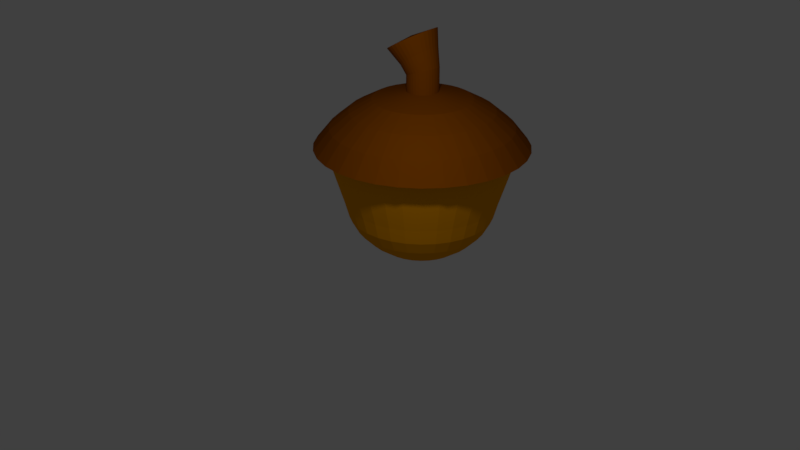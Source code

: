 # Source: ACORNModel.blend  (saved by Blender 2.78.0; exported with 4.5.12 LTS)
import bpy
from mathutils import Matrix  # noqa: F401  (used for matrix-valued properties, if any)

bpy.ops.wm.read_factory_settings(use_empty=True)
scene = bpy.context.scene
scene.name = 'Scene'

# ---- collections
col_collection_1 = bpy.data.collections.new('Collection 1'); scene.collection.children.link(col_collection_1)

# ---- materials (node trees are filled in below, after node groups)
mat_material_001 = bpy.data.materials.new('Material.001')
mat_material_001.alpha_threshold = 0.0
mat_material_001.use_transparent_shadow = False
mat_material_001.preview_render_type = 'CUBE'
mat_material_001.diffuse_color = (0.8689, 0.334, 0.0, 1.0)
mat_material_001.roughness = 0.5
mat_material_006 = bpy.data.materials.new('Material.006')
mat_material_006.alpha_threshold = 0.0
mat_material_006.use_transparent_shadow = False
mat_material_006.diffuse_color = (0.08714, 0.02993, 0.002091, 1.0)
mat_material_006.roughness = 0.5
mat_material_007 = bpy.data.materials.new('Material.007')
mat_material_007.alpha_threshold = 0.0
mat_material_007.use_transparent_shadow = False
mat_material_007.roughness = 0.5
mat_material_008 = bpy.data.materials.new('Material.008')
mat_material_008.alpha_threshold = 0.0
mat_material_008.use_transparent_shadow = False
mat_material_008.diffuse_color = (0.281, 0.1016, 0.0, 1.0)
mat_material_008.roughness = 0.5
mat_material_009 = bpy.data.materials.new('Material.009')
mat_material_009.alpha_threshold = 0.0
mat_material_009.use_transparent_shadow = False
mat_material_009.diffuse_color = (0.2462, 0.06203, 0.0, 1.0)
mat_material_009.roughness = 0.5

# ---- material node trees

# ---- world
world_world = bpy.data.worlds.new('World'); scene.world = world_world
world_world.color = (0.05088, 0.05088, 0.05088)
world_world.use_sun_shadow = False
world_world.sun_shadow_jitter_overblur = 0.0
world_world.cycles.sampling_method = 'MANUAL'

# ---- cameras
cam_camera = bpy.data.cameras.new('Camera')
cam_camera.clip_end = 100.0
cam_camera.lens = 35.0
cam_camera.sensor_width = 32.0
cam_camera.sensor_height = 18.0
cam_camera.ortho_scale = 7.314
cam_camera.dof.focus_distance = 0.0
cam_camera.dof.aperture_fstop = 128.0

# ---- lights
light_lamp = bpy.data.lights.new('Lamp', 'POINT')
light_lamp.transmission_factor = 0.0
light_lamp.cutoff_distance = 30.0
light_lamp.energy = 100.0
light_lamp.shadow_buffer_clip_start = 1.001
light_lamp.shadow_soft_size = 0.1
light_lamp.shadow_maximum_resolution = 0.006
light_lamp.use_absolute_resolution = True

# ---- meshes
me_sphere_001 = bpy.data.meshes.new('Sphere.001')
me_sphere_001.from_pydata([(-0.302, 0.9444, 1.426), (-0.2256, 1.329, 1.339), (-0.1745, 1.585, 1.199), (-0.1297, 1.811, 1.011), (-0.09297, 1.995, 0.7813), (-0.1223, 1.848, 0.7348), (-0.1368, 1.775, 0.5022), (-0.1488, 1.715, 0.301), (-0.1601, 1.658, 0.1123), (-0.17, 1.608, -0.07512), (-0.1866, 1.525, -0.2331), (-0.215, 1.382, -0.3846), (-0.2426, 1.243, -0.4857), (-0.2849, 1.031, -0.5978), (-0.328, 0.8136, -0.6358), (-0.2668, 0.9337, 1.426), (-0.1169, 1.296, 1.339), (-0.01662, 1.538, 1.199), (0.07123, 1.75, 1.011), (0.1433, 1.924, 0.7813), (0.08575, 1.785, 0.7348), (0.05732, 1.716, 0.5022), (0.03378, 1.659, 0.301), (0.01156, 1.606, 0.1123), (-0.007815, 1.559, -0.07512), (-0.04032, 1.48, -0.2331), (-0.0961, 1.346, -0.3846), (-0.1502, 1.215, -0.4857), (-0.2331, 1.015, -0.5978), (-0.3178, 0.8105, -0.6358), (-0.2343, 0.9163, 1.426), (-0.01662, 1.242, 1.339), (0.1289, 1.46, 1.199), (0.2564, 1.651, 1.011), (0.3611, 1.807, 0.7813), (0.2775, 1.682, 0.7348), (0.2362, 1.62, 0.5022), (0.2021, 1.569, 0.301), (0.1698, 1.521, 0.1123), (0.1417, 1.479, -0.07512), (0.09449, 1.408, -0.2331), (0.01351, 1.287, -0.3846), (-0.06496, 1.17, -0.4857), (-0.1853, 0.9895, -0.5978), (-0.3083, 0.8055, -0.6358), (-0.2058, 0.8929, 1.426), (0.07123, 1.17, 1.339), (0.2564, 1.355, 1.199), (0.4188, 1.517, 1.011), (0.552, 1.651, 0.7813), (0.4456, 1.544, 0.7348), (0.3931, 1.492, 0.5022), (0.3496, 1.448, 0.301), (0.3085, 1.407, 0.1123), (0.2727, 1.371, -0.07512), (0.2127, 1.311, -0.2331), (0.1096, 1.208, -0.3846), (0.009708, 1.108, -0.4857), (-0.1435, 0.9552, -0.5978), (-0.3, 0.7987, -0.6358), (-0.1824, 0.8644, 1.426), (0.1433, 1.082, 1.339), (0.3611, 1.228, 1.199), (0.552, 1.355, 1.011), (0.7087, 1.46, 0.7813), (0.5835, 1.376, 0.7348), (0.5218, 1.335, 0.5022), (0.4706, 1.301, 0.301), (0.4224, 1.268, 0.1123), (0.3803, 1.24, -0.07512), (0.3096, 1.193, -0.2331), (0.1884, 1.112, -0.3846), (0.07099, 1.034, -0.4857), (-0.1092, 0.9133, -0.5978), (-0.2932, 0.7904, -0.6358), (-0.3387, 0.76, -0.6478), (-0.165, 0.8319, 1.426), (0.1969, 0.9818, 1.339), (0.4389, 1.082, 1.199), (0.651, 1.17, 1.011), (0.8251, 1.242, 0.7813), (0.6861, 1.184, 0.7348), (0.6174, 1.156, 0.5022), (0.5606, 1.132, 0.301), (0.5069, 1.11, 0.1123), (0.4602, 1.091, -0.07512), (0.3817, 1.058, -0.2331), (0.247, 1.003, -0.3846), (0.1165, 0.9485, -0.4857), (-0.08365, 0.8656, -0.5978), (-0.2882, 0.7809, -0.6358), (-0.1543, 0.7966, 1.426), (0.2299, 0.8731, 1.339), (0.4868, 0.9242, 1.199), (0.712, 0.969, 1.011), (0.8968, 1.006, 0.7813), (0.7492, 0.9764, 0.7348), (0.6763, 0.9619, 0.5022), (0.616, 0.9499, 0.301), (0.559, 0.9385, 0.1123), (0.5094, 0.9287, -0.07512), (0.4261, 0.9121, -0.2331), (0.2831, 0.8836, -0.3846), (0.1446, 0.8561, -0.4857), (-0.06794, 0.8138, -0.5978), (-0.285, 0.7706, -0.6358), (-0.1507, 0.76, 1.426), (0.241, 0.76, 1.339), (0.503, 0.76, 1.199), (0.7326, 0.76, 1.011), (0.921, 0.76, 0.7813), (0.7705, 0.76, 0.7348), (0.6962, 0.76, 0.5022), (0.6347, 0.76, 0.301), (0.5766, 0.76, 0.1123), (0.526, 0.76, -0.07512), (0.441, 0.76, -0.2331), (0.2953, 0.76, -0.3846), (0.154, 0.76, -0.4857), (-0.06263, 0.76, -0.5978), (-0.284, 0.76, -0.6358), (-0.1543, 0.7233, 1.426), (0.2299, 0.6468, 1.339), (0.4868, 0.5957, 1.199), (0.712, 0.551, 1.011), (0.8968, 0.5142, 0.7813), (0.7492, 0.5436, 0.7348), (0.6763, 0.5581, 0.5022), (0.616, 0.5701, 0.301), (0.559, 0.5814, 0.1123), (0.5094, 0.5913, -0.07512), (0.4261, 0.6078, -0.2331), (0.2831, 0.6363, -0.3846), (0.1446, 0.6638, -0.4857), (-0.06794, 0.7061, -0.5978), (-0.285, 0.7493, -0.6358), (-0.165, 0.688, 1.426), (0.1969, 0.5381, 1.339), (0.4389, 0.4379, 1.199), (0.651, 0.35, 1.011), (0.8251, 0.2779, 0.7813), (0.6861, 0.3355, 0.7348), (0.6174, 0.3639, 0.5022), (0.5606, 0.3874, 0.301), (0.5069, 0.4097, 0.1123), (0.4602, 0.429, -0.07512), (0.3817, 0.4616, -0.2331), (0.247, 0.5173, -0.3846), (0.1165, 0.5714, -0.4857), (-0.08365, 0.6543, -0.5978), (-0.2882, 0.739, -0.6358), (-0.1824, 0.6555, 1.426), (0.1433, 0.4379, 1.339), (0.3611, 0.2923, 1.199), (0.552, 0.1648, 1.011), (0.7087, 0.06011, 0.7813), (0.5835, 0.1437, 0.7348), (0.5218, 0.185, 0.5022), (0.4706, 0.2192, 0.301), (0.4224, 0.2514, 0.1123), (0.3803, 0.2795, -0.07512), (0.3096, 0.3267, -0.2331), (0.1884, 0.4077, -0.3846), (0.07099, 0.4862, -0.4857), (-0.1092, 0.6066, -0.5978), (-0.2932, 0.7295, -0.6358), (-0.2058, 0.627, 1.426), (0.07123, 0.35, 1.339), (0.2564, 0.1648, 1.199), (0.4188, 0.00245, 1.011), (0.552, -0.1308, 0.7813), (0.4456, -0.02437, 0.7348), (0.3931, 0.02816, 0.5022), (0.3496, 0.07165, 0.301), (0.3085, 0.1127, 0.1123), (0.2727, 0.1485, -0.07512), (0.2127, 0.2086, -0.2331), (0.1096, 0.3116, -0.3846), (0.009708, 0.4115, -0.4857), (-0.1435, 0.5647, -0.5978), (-0.3, 0.7213, -0.6358), (-0.2343, 0.6036, 1.426), (-0.01662, 0.2779, 1.339), (0.1289, 0.06011, 1.199), (0.2564, -0.1308, 1.011), (0.3611, -0.2874, 0.7813), (0.2775, -0.1623, 0.7348), (0.2362, -0.1005, 0.5022), (0.2021, -0.04941, 0.301), (0.1698, -0.001128, 0.1123), (0.1417, 0.04098, -0.07512), (0.09449, 0.1116, -0.2331), (0.01351, 0.2328, -0.3846), (-0.06496, 0.3502, -0.4857), (-0.1853, 0.5304, -0.5978), (-0.3083, 0.7144, -0.6358), (-0.2668, 0.5862, 1.426), (-0.1169, 0.2243, 1.339), (-0.01662, -0.01767, 1.199), (0.07123, -0.2298, 1.011), (0.1433, -0.4038, 0.7813), (0.08575, -0.2648, 0.7348), (0.05732, -0.1962, 0.5022), (0.03378, -0.1394, 0.301), (0.01156, -0.08572, 0.1123), (-0.007815, -0.03893, -0.07512), (-0.04032, 0.03955, -0.2331), (-0.0961, 0.1742, -0.3846), (-0.1502, 0.3047, -0.4857), (-0.2331, 0.5049, -0.5978), (-0.3178, 0.7094, -0.6358), (-0.302, 0.5755, 1.426), (-0.2256, 0.1913, 1.339), (-0.1745, -0.06557, 1.199), (-0.1297, -0.2907, 1.011), (-0.09297, -0.4755, 0.7813), (-0.1223, -0.3279, 0.7348), (-0.1368, -0.2551, 0.5022), (-0.1488, -0.1948, 0.301), (-0.1601, -0.1378, 0.1123), (-0.17, -0.08814, -0.07512), (-0.1866, -0.004826, -0.2331), (-0.215, 0.1381, -0.3846), (-0.2426, 0.2767, -0.4857), (-0.2849, 0.4892, -0.5978), (-0.328, 0.7063, -0.6358), (-0.3387, 0.5719, 1.426), (-0.3387, 0.1802, 1.339), (-0.3387, -0.08174, 1.199), (-0.3387, -0.3113, 1.011), (-0.3387, -0.4997, 0.7813), (-0.3387, -0.3493, 0.7348), (-0.3387, -0.275, 0.5022), (-0.3387, -0.2135, 0.301), (-0.3387, -0.1554, 0.1123), (-0.3387, -0.1048, -0.07512), (-0.3387, -0.01981, -0.2331), (-0.3387, 0.1259, -0.3846), (-0.3387, 0.2672, -0.4857), (-0.3387, 0.4839, -0.5978), (-0.3387, 0.7052, -0.6358), (-0.3754, 0.5755, 1.426), (-0.4518, 0.1913, 1.339), (-0.5029, -0.06557, 1.199), (-0.5477, -0.2907, 1.011), (-0.5845, -0.4755, 0.7813), (-0.5551, -0.3279, 0.7348), (-0.5406, -0.2551, 0.5022), (-0.5286, -0.1948, 0.301), (-0.5173, -0.1378, 0.1123), (-0.5074, -0.08814, -0.07512), (-0.4908, -0.004826, -0.2331), (-0.4624, 0.1381, -0.3846), (-0.4349, 0.2767, -0.4857), (-0.3926, 0.4892, -0.5978), (-0.3494, 0.7063, -0.6358), (-0.4107, 0.5862, 1.426), (-0.5606, 0.2243, 1.339), (-0.6608, -0.01767, 1.199), (-0.7487, -0.2298, 1.011), (-0.8208, -0.4038, 0.7813), (-0.7632, -0.2648, 0.7348), (-0.7348, -0.1962, 0.5022), (-0.7112, -0.1394, 0.301), (-0.689, -0.08572, 0.1123), (-0.6696, -0.03893, -0.07512), (-0.6371, 0.03955, -0.2331), (-0.5814, 0.1742, -0.3846), (-0.5273, 0.3047, -0.4857), (-0.4444, 0.5049, -0.5978), (-0.3597, 0.7094, -0.6358), (-0.3025, 0.9565, 1.892), (-0.4432, 0.6036, 1.426), (-0.6608, 0.2779, 1.339), (-0.8063, 0.06011, 1.199), (-0.9339, -0.1308, 1.011), (-1.039, -0.2874, 0.7813), (-0.955, -0.1623, 0.7348), (-0.9137, -0.1005, 0.5022), (-0.8795, -0.04941, 0.301), (-0.8473, -0.001128, 0.1123), (-0.8191, 0.04098, -0.07512), (-0.7719, 0.1116, -0.2331), (-0.691, 0.2328, -0.3846), (-0.6125, 0.3502, -0.4857), (-0.4921, 0.5304, -0.5978), (-0.3691, 0.7144, -0.6358), (-0.4717, 0.627, 1.426), (-0.7487, 0.35, 1.339), (-0.9339, 0.1648, 1.199), (-1.096, 0.00245, 1.011), (-1.229, -0.1308, 0.7813), (-1.123, -0.02437, 0.7348), (-1.071, 0.02816, 0.5022), (-1.027, 0.07165, 0.301), (-0.986, 0.1127, 0.1123), (-0.9502, 0.1485, -0.07512), (-0.8901, 0.2086, -0.2331), (-0.787, 0.3116, -0.3846), (-0.6872, 0.4115, -0.4857), (-0.534, 0.5647, -0.5978), (-0.3774, 0.7213, -0.6358), (-0.4951, 0.6555, 1.426), (-0.8208, 0.4379, 1.339), (-1.039, 0.2923, 1.199), (-1.229, 0.1648, 1.011), (-1.386, 0.06011, 0.7813), (-1.261, 0.1437, 0.7348), (-1.199, 0.185, 0.5022), (-1.148, 0.2192, 0.301), (-1.1, 0.2514, 0.1123), (-1.058, 0.2795, -0.07512), (-0.9871, 0.3267, -0.2331), (-0.8659, 0.4077, -0.3846), (-0.7484, 0.4862, -0.4857), (-0.5683, 0.6066, -0.5978), (-0.3842, 0.7295, -0.6358), (-0.5124, 0.688, 1.426), (-0.8744, 0.5381, 1.339), (-1.116, 0.4379, 1.199), (-1.328, 0.35, 1.011), (-1.503, 0.2779, 0.7813), (-1.364, 0.3355, 0.7348), (-1.295, 0.3639, 0.5022), (-1.238, 0.3874, 0.301), (-1.184, 0.4097, 0.1123), (-1.138, 0.429, -0.07512), (-1.059, 0.4616, -0.2331), (-0.9245, 0.5173, -0.3846), (-0.794, 0.5714, -0.4857), (-0.5938, 0.6543, -0.5978), (-0.3893, 0.739, -0.6358), (-0.5231, 0.7233, 1.426), (-0.9074, 0.6468, 1.339), (-1.164, 0.5957, 1.199), (-1.389, 0.551, 1.011), (-1.574, 0.5142, 0.7813), (-1.427, 0.5436, 0.7348), (-1.354, 0.5581, 0.5022), (-1.293, 0.5701, 0.301), (-1.236, 0.5814, 0.1123), (-1.187, 0.5913, -0.07512), (-1.104, 0.6078, -0.2331), (-0.9606, 0.6363, -0.3846), (-0.822, 0.6638, -0.4857), (-0.6095, 0.7061, -0.5978), (-0.3924, 0.7493, -0.6358), (-0.5267, 0.76, 1.426), (-0.9185, 0.76, 1.339), (-1.18, 0.76, 1.199), (-1.41, 0.76, 1.011), (-1.598, 0.76, 0.7813), (-1.448, 0.76, 0.7348), (-1.374, 0.76, 0.5022), (-1.312, 0.76, 0.301), (-1.254, 0.76, 0.1123), (-1.203, 0.76, -0.07512), (-1.118, 0.76, -0.2331), (-0.9727, 0.76, -0.3846), (-0.8315, 0.76, -0.4857), (-0.6148, 0.76, -0.5978), (-0.3935, 0.76, -0.6358), (-0.5231, 0.7966, 1.426), (-0.9074, 0.8731, 1.339), (-1.164, 0.9242, 1.199), (-1.389, 0.969, 1.011), (-1.574, 1.006, 0.7813), (-1.427, 0.9764, 0.7348), (-1.354, 0.9619, 0.5022), (-1.293, 0.9499, 0.301), (-1.236, 0.9385, 0.1123), (-1.187, 0.9287, -0.07512), (-1.104, 0.9121, -0.2331), (-0.9606, 0.8836, -0.3846), (-0.822, 0.8561, -0.4857), (-0.6095, 0.8138, -0.5978), (-0.3924, 0.7706, -0.6358), (-0.5124, 0.8319, 1.426), (-0.8744, 0.9818, 1.339), (-1.116, 1.082, 1.199), (-1.328, 1.17, 1.011), (-1.503, 1.242, 0.7813), (-1.364, 1.184, 0.7348), (-1.295, 1.156, 0.5022), (-1.238, 1.132, 0.301), (-1.184, 1.11, 0.1123), (-1.138, 1.091, -0.07512), (-1.059, 1.058, -0.2331), (-0.9245, 1.003, -0.3846), (-0.794, 0.9485, -0.4857), (-0.5938, 0.8656, -0.5978), (-0.3893, 0.7809, -0.6358), (-0.4951, 0.8644, 1.426), (-0.8208, 1.082, 1.339), (-1.039, 1.228, 1.199), (-1.229, 1.355, 1.011), (-1.386, 1.46, 0.7813), (-1.261, 1.376, 0.7348), (-1.199, 1.335, 0.5022), (-1.148, 1.301, 0.301), (-1.1, 1.268, 0.1123), (-1.058, 1.24, -0.07512), (-0.9871, 1.193, -0.2331), (-0.8659, 1.112, -0.3846), (-0.7484, 1.034, -0.4857), (-0.5683, 0.9133, -0.5978), (-0.3842, 0.7904, -0.6358), (-0.4717, 0.8929, 1.426), (-0.7487, 1.17, 1.339), (-0.9339, 1.355, 1.199), (-1.096, 1.517, 1.011), (-1.229, 1.651, 0.7813), (-1.123, 1.544, 0.7348), (-1.071, 1.492, 0.5022), (-1.027, 1.448, 0.301), (-0.986, 1.407, 0.1123), (-0.9502, 1.371, -0.07512), (-0.8901, 1.311, -0.2331), (-0.787, 1.208, -0.3846), (-0.6872, 1.108, -0.4857), (-0.534, 0.9552, -0.5978), (-0.3774, 0.7987, -0.6358), (-0.4432, 0.9163, 1.426), (-0.6608, 1.242, 1.339), (-0.8063, 1.46, 1.199), (-0.9339, 1.651, 1.011), (-1.039, 1.807, 0.7813), (-0.955, 1.682, 0.7348), (-0.9137, 1.62, 0.5022), (-0.8795, 1.569, 0.301), (-0.8473, 1.521, 0.1123), (-0.8191, 1.479, -0.07512), (-0.7719, 1.408, -0.2331), (-0.691, 1.287, -0.3846), (-0.6125, 1.17, -0.4857), (-0.4921, 0.9895, -0.5978), (-0.3691, 0.8055, -0.6358), (-0.4107, 0.9337, 1.426), (-0.5606, 1.296, 1.339), (-0.6608, 1.538, 1.199), (-0.7487, 1.75, 1.011), (-0.8208, 1.924, 0.7813), (-0.7632, 1.785, 0.7348), (-0.7348, 1.716, 0.5022), (-0.7112, 1.659, 0.301), (-0.689, 1.606, 0.1123), (-0.6696, 1.559, -0.07512), (-0.6371, 1.48, -0.2331), (-0.5814, 1.346, -0.3846), (-0.5273, 1.215, -0.4857), (-0.4444, 1.015, -0.5978), (-0.3597, 0.8105, -0.6358), (-0.3754, 0.9444, 1.426), (-0.4518, 1.329, 1.339), (-0.5029, 1.585, 1.199), (-0.5477, 1.811, 1.011), (-0.5845, 1.995, 0.7813), (-0.5551, 1.848, 0.7348), (-0.5406, 1.775, 0.5022), (-0.5286, 1.715, 0.301), (-0.5173, 1.658, 0.1123), (-0.5074, 1.608, -0.07512), (-0.4908, 1.525, -0.2331), (-0.4624, 1.382, -0.3846), (-0.4349, 1.243, -0.4857), (-0.3926, 1.031, -0.5978), (-0.3494, 0.8136, -0.6358), (-0.3387, 0.948, 1.426), (-0.3387, 1.34, 1.339), (-0.3387, 1.602, 1.199), (-0.3387, 1.831, 1.011), (-0.3387, 2.02, 0.7813), (-0.3387, 1.869, 0.7348), (-0.3387, 1.795, 0.5022), (-0.3387, 1.733, 0.301), (-0.3387, 1.675, 0.1123), (-0.3387, 1.625, -0.07512), (-0.3387, 1.54, -0.2331), (-0.3387, 1.394, -0.3846), (-0.3387, 1.253, -0.4857), (-0.3387, 1.036, -0.5978), (-0.3387, 0.8147, -0.6358), (-0.2694, 0.937, 1.675), (-0.3032, 0.9479, 1.663), (-0.2382, 0.9193, 1.686), (-0.2109, 0.8955, 1.696), (-0.1885, 0.8664, 1.704), (-0.1718, 0.8333, 1.71), (-0.1615, 0.7973, 1.714), (-0.1581, 0.76, 1.715), (-0.1615, 0.7226, 1.714), (-0.1718, 0.6866, 1.71), (-0.1885, 0.6535, 1.704), (-0.2109, 0.6244, 1.696), (-0.2382, 0.6006, 1.686), (-0.2694, 0.5829, 1.675), (-0.3032, 0.572, 1.663), (-0.3384, 0.5683, 1.65), (-0.3736, 0.572, 1.638), (-0.4074, 0.5829, 1.626), (-0.3729, 1.008, 2.083), (-0.4386, 0.6006, 1.614), (-0.466, 0.6244, 1.605), (-0.4884, 0.6535, 1.596), (-0.5051, 0.6866, 1.59), (-0.5153, 0.7226, 1.587), (-0.5188, 0.76, 1.586), (-0.5153, 0.7973, 1.587), (-0.5051, 0.8333, 1.59), (-0.4884, 0.8664, 1.596), (-0.466, 0.8955, 1.605), (-0.4386, 0.9193, 1.614), (-0.4074, 0.937, 1.626), (-0.3736, 0.9479, 1.638), (-0.3384, 0.9516, 1.65), (-0.3381, 0.9764, 1.872), (-0.2704, 0.9291, 1.909), (-0.2433, 0.8952, 1.922), (-0.222, 0.856, 1.931), (-0.2074, 0.8132, 1.935), (-0.2001, 0.7684, 1.935), (-0.2003, 0.7232, 1.93), (-0.2081, 0.6794, 1.921), (-0.2231, 0.6388, 1.907), (-0.2448, 0.6028, 1.89), (-0.2723, 0.5728, 1.87), (-0.3046, 0.55, 1.847), (-0.3405, 0.5353, 1.823), (-0.3785, 0.5293, 1.799), (-0.4171, 0.5321, 1.775), (-0.455, 0.5437, 1.753), (-0.4907, 0.5635, 1.733), (-0.5227, 0.591, 1.716), (-0.5499, 0.6249, 1.703), (-0.5712, 0.664, 1.694), (-0.5857, 0.7068, 1.689), (-0.5931, 0.7517, 1.69), (-0.5928, 0.7968, 1.695), (-0.585, 0.8406, 1.704), (-0.57, 0.8813, 1.718), (-0.5483, 0.9173, 1.735), (-0.5208, 0.9472, 1.755), (-0.4885, 0.97, 1.778), (-0.4527, 0.9847, 1.801), (-0.4147, 0.9908, 1.826), (-0.376, 0.988, 1.849), (-0.4219, 1.031, 2.059), (-0.3285, 0.974, 2.103), (-0.2904, 0.9315, 2.119), (-0.2601, 0.8817, 2.131), (-0.2388, 0.8266, 2.137), (-0.2272, 0.7684, 2.138), (-0.2259, 0.7092, 2.134), (-0.2349, 0.6513, 2.124), (-0.2538, 0.597, 2.109), (-0.2819, 0.5483, 2.09), (-0.3181, 0.5071, 2.067), (-0.361, 0.475, 2.041), (-0.4091, 0.4533, 2.014), (-0.4603, 0.4427, 1.986), (-0.5129, 0.4436, 1.958), (-0.5647, 0.4561, 1.932), (-0.6137, 0.4797, 1.908), (-0.5072, 0.7414, 2.022), (-0.6581, 0.5134, 1.888), (-0.6962, 0.556, 1.871), (-0.7265, 0.6057, 1.86), (-0.7478, 0.6608, 1.853), (-0.7594, 0.719, 1.853), (-0.7607, 0.7782, 1.857), (-0.7517, 0.8361, 1.867), (-0.7328, 0.8904, 1.882), (-0.7047, 0.9391, 1.901), (-0.6685, 0.9803, 1.924), (-0.6256, 1.012, 1.949), (-0.5775, 1.034, 1.977), (-0.5263, 1.045, 2.005), (-0.4737, 1.044, 2.032)], [], [(478, 477, 10, 11), (471, 470, 3, 4), (479, 478, 11, 12), (472, 471, 4, 5), (480, 479, 12, 13), (473, 472, 5, 6), (481, 480, 13, 14), (474, 473, 6, 7), (166, 151, 492, 493), (75, 481, 14), (475, 474, 7, 8), (468, 467, 0, 1), (476, 475, 8, 9), (469, 468, 1, 2), (477, 476, 9, 10), (470, 469, 2, 3), (2, 1, 16, 17), (10, 9, 24, 25), (3, 2, 17, 18), (11, 10, 25, 26), (4, 3, 18, 19), (12, 11, 26, 27), (5, 4, 19, 20), (13, 12, 27, 28), (6, 5, 20, 21), (14, 13, 28, 29), (7, 6, 21, 22), (0, 467, 514, 483), (75, 14, 29), (8, 7, 22, 23), (1, 0, 15, 16), (9, 8, 23, 24), (21, 20, 35, 36), (29, 28, 43, 44), (22, 21, 36, 37), (45, 30, 484, 485), (75, 29, 44), (23, 22, 37, 38), (16, 15, 30, 31), (24, 23, 38, 39), (17, 16, 31, 32), (25, 24, 39, 40), (18, 17, 32, 33), (26, 25, 40, 41), (19, 18, 33, 34), (27, 26, 41, 42), (20, 19, 34, 35), (28, 27, 42, 43), (40, 39, 54, 55), (33, 32, 47, 48), (41, 40, 55, 56), (34, 33, 48, 49), (42, 41, 56, 57), (35, 34, 49, 50), (43, 42, 57, 58), (36, 35, 50, 51), (44, 43, 58, 59), (37, 36, 51, 52), (332, 317, 504, 505), (75, 44, 59), (38, 37, 52, 53), (31, 30, 45, 46), (39, 38, 53, 54), (32, 31, 46, 47), (59, 58, 73, 74), (52, 51, 66, 67), (211, 196, 495, 496), (75, 59, 74), (53, 52, 67, 68), (46, 45, 60, 61), (54, 53, 68, 69), (47, 46, 61, 62), (55, 54, 69, 70), (48, 47, 62, 63), (56, 55, 70, 71), (49, 48, 63, 64), (57, 56, 71, 72), (50, 49, 64, 65), (58, 57, 72, 73), (51, 50, 65, 66), (71, 70, 86, 87), (64, 63, 79, 80), (72, 71, 87, 88), (65, 64, 80, 81), (73, 72, 88, 89), (66, 65, 81, 82), (74, 73, 89, 90), (67, 66, 82, 83), (287, 272, 501, 502), (75, 74, 90), (68, 67, 83, 84), (61, 60, 76, 77), (69, 68, 84, 85), (62, 61, 77, 78), (70, 69, 85, 86), (63, 62, 78, 79), (377, 362, 507, 508), (75, 90, 105), (84, 83, 98, 99), (77, 76, 91, 92), (85, 84, 99, 100), (78, 77, 92, 93), (86, 85, 100, 101), (79, 78, 93, 94), (87, 86, 101, 102), (80, 79, 94, 95), (88, 87, 102, 103), (81, 80, 95, 96), (89, 88, 103, 104), (82, 81, 96, 97), (90, 89, 104, 105), (83, 82, 97, 98), (95, 94, 109, 110), (103, 102, 117, 118), (96, 95, 110, 111), (104, 103, 118, 119), (97, 96, 111, 112), (105, 104, 119, 120), (98, 97, 112, 113), (452, 437, 512, 513), (75, 105, 120), (99, 98, 113, 114), (92, 91, 106, 107), (100, 99, 114, 115), (93, 92, 107, 108), (101, 100, 115, 116), (94, 93, 108, 109), (102, 101, 116, 117), (114, 113, 128, 129), (107, 106, 121, 122), (115, 114, 129, 130), (108, 107, 122, 123), (116, 115, 130, 131), (109, 108, 123, 124), (117, 116, 131, 132), (110, 109, 124, 125), (118, 117, 132, 133), (111, 110, 125, 126), (119, 118, 133, 134), (112, 111, 126, 127), (120, 119, 134, 135), (113, 112, 127, 128), (136, 121, 490, 491), (75, 120, 135), (133, 132, 147, 148), (126, 125, 140, 141), (134, 133, 148, 149), (127, 126, 141, 142), (135, 134, 149, 150), (128, 127, 142, 143), (15, 0, 483, 482), (75, 135, 150), (129, 128, 143, 144), (122, 121, 136, 137), (130, 129, 144, 145), (123, 122, 137, 138), (131, 130, 145, 146), (124, 123, 138, 139), (132, 131, 146, 147), (125, 124, 139, 140), (137, 136, 151, 152), (145, 144, 159, 160), (138, 137, 152, 153), (146, 145, 160, 161), (139, 138, 153, 154), (147, 146, 161, 162), (140, 139, 154, 155), (148, 147, 162, 163), (141, 140, 155, 156), (149, 148, 163, 164), (142, 141, 156, 157), (150, 149, 164, 165), (143, 142, 157, 158), (302, 287, 502, 503), (75, 150, 165), (144, 143, 158, 159), (156, 155, 170, 171), (164, 163, 178, 179), (157, 156, 171, 172), (165, 164, 179, 180), (158, 157, 172, 173), (181, 166, 493, 494), (75, 165, 180), (159, 158, 173, 174), (152, 151, 166, 167), (160, 159, 174, 175), (153, 152, 167, 168), (161, 160, 175, 176), (154, 153, 168, 169), (162, 161, 176, 177), (155, 154, 169, 170), (163, 162, 177, 178), (175, 174, 189, 190), (168, 167, 182, 183), (176, 175, 190, 191), (169, 168, 183, 184), (177, 176, 191, 192), (170, 169, 184, 185), (178, 177, 192, 193), (171, 170, 185, 186), (179, 178, 193, 194), (172, 171, 186, 187), (180, 179, 194, 195), (173, 172, 187, 188), (91, 76, 487, 488), (75, 180, 195), (174, 173, 188, 189), (167, 166, 181, 182), (194, 193, 208, 209), (187, 186, 201, 202), (195, 194, 209, 210), (188, 187, 202, 203), (422, 407, 510, 511), (75, 195, 210), (189, 188, 203, 204), (182, 181, 196, 197), (190, 189, 204, 205), (183, 182, 197, 198), (191, 190, 205, 206), (184, 183, 198, 199), (192, 191, 206, 207), (185, 184, 199, 200), (193, 192, 207, 208), (186, 185, 200, 201), (206, 205, 220, 221), (199, 198, 213, 214), (207, 206, 221, 222), (200, 199, 214, 215), (208, 207, 222, 223), (201, 200, 215, 216), (209, 208, 223, 224), (202, 201, 216, 217), (210, 209, 224, 225), (203, 202, 217, 218), (60, 45, 485, 486), (75, 210, 225), (204, 203, 218, 219), (197, 196, 211, 212), (205, 204, 219, 220), (198, 197, 212, 213), (225, 224, 239, 240), (218, 217, 232, 233), (256, 241, 498, 499), (75, 225, 240), (219, 218, 233, 234), (212, 211, 226, 227), (220, 219, 234, 235), (213, 212, 227, 228), (221, 220, 235, 236), (214, 213, 228, 229), (222, 221, 236, 237), (215, 214, 229, 230), (223, 222, 237, 238), (216, 215, 230, 231), (224, 223, 238, 239), (217, 216, 231, 232), (229, 228, 243, 244), (237, 236, 251, 252), (230, 229, 244, 245), (238, 237, 252, 253), (231, 230, 245, 246), (239, 238, 253, 254), (232, 231, 246, 247), (240, 239, 254, 255), (233, 232, 247, 248), (467, 452, 513, 514), (75, 240, 255), (234, 233, 248, 249), (227, 226, 241, 242), (235, 234, 249, 250), (228, 227, 242, 243), (236, 235, 250, 251), (248, 247, 262, 263), (347, 332, 505, 506), (75, 255, 270), (249, 248, 263, 264), (242, 241, 256, 257), (250, 249, 264, 265), (243, 242, 257, 258), (251, 250, 265, 266), (244, 243, 258, 259), (252, 251, 266, 267), (245, 244, 259, 260), (253, 252, 267, 268), (246, 245, 260, 261), (254, 253, 268, 269), (247, 246, 261, 262), (255, 254, 269, 270), (267, 266, 282, 283), (260, 259, 275, 276), (268, 267, 283, 284), (261, 260, 276, 277), (269, 268, 284, 285), (262, 261, 277, 278), (270, 269, 285, 286), (263, 262, 278, 279), (106, 91, 488, 489), (75, 270, 286), (264, 263, 279, 280), (257, 256, 272, 273), (265, 264, 280, 281), (258, 257, 273, 274), (266, 265, 281, 282), (259, 258, 274, 275), (272, 256, 499, 501), (75, 286, 301), (280, 279, 294, 295), (273, 272, 287, 288), (281, 280, 295, 296), (274, 273, 288, 289), (282, 281, 296, 297), (275, 274, 289, 290), (283, 282, 297, 298), (276, 275, 290, 291), (284, 283, 298, 299), (277, 276, 291, 292), (285, 284, 299, 300), (278, 277, 292, 293), (286, 285, 300, 301), (279, 278, 293, 294), (291, 290, 305, 306), (299, 298, 313, 314), (292, 291, 306, 307), (300, 299, 314, 315), (293, 292, 307, 308), (301, 300, 315, 316), (294, 293, 308, 309), (226, 211, 496, 497), (75, 301, 316), (295, 294, 309, 310), (288, 287, 302, 303), (296, 295, 310, 311), (289, 288, 303, 304), (297, 296, 311, 312), (290, 289, 304, 305), (298, 297, 312, 313), (310, 309, 324, 325), (303, 302, 317, 318), (311, 310, 325, 326), (304, 303, 318, 319), (312, 311, 326, 327), (305, 304, 319, 320), (313, 312, 327, 328), (306, 305, 320, 321), (314, 313, 328, 329), (307, 306, 321, 322), (315, 314, 329, 330), (308, 307, 322, 323), (316, 315, 330, 331), (309, 308, 323, 324), (317, 302, 503, 504), (75, 316, 331), (329, 328, 343, 344), (322, 321, 336, 337), (330, 329, 344, 345), (323, 322, 337, 338), (331, 330, 345, 346), (324, 323, 338, 339), (392, 377, 508, 509), (75, 331, 346), (325, 324, 339, 340), (318, 317, 332, 333), (326, 325, 340, 341), (319, 318, 333, 334), (327, 326, 341, 342), (320, 319, 334, 335), (328, 327, 342, 343), (321, 320, 335, 336), (341, 340, 355, 356), (334, 333, 348, 349), (342, 341, 356, 357), (335, 334, 349, 350), (343, 342, 357, 358), (336, 335, 350, 351), (344, 343, 358, 359), (337, 336, 351, 352), (345, 344, 359, 360), (338, 337, 352, 353), (346, 345, 360, 361), (339, 338, 353, 354), (151, 136, 491, 492), (75, 346, 361), (340, 339, 354, 355), (333, 332, 347, 348), (360, 359, 374, 375), (353, 352, 367, 368), (361, 360, 375, 376), (354, 353, 368, 369), (437, 422, 511, 512), (75, 361, 376), (355, 354, 369, 370), (348, 347, 362, 363), (356, 355, 370, 371), (349, 348, 363, 364), (357, 356, 371, 372), (350, 349, 364, 365), (358, 357, 372, 373), (351, 350, 365, 366), (359, 358, 373, 374), (352, 351, 366, 367), (364, 363, 378, 379), (372, 371, 386, 387), (365, 364, 379, 380), (373, 372, 387, 388), (366, 365, 380, 381), (374, 373, 388, 389), (367, 366, 381, 382), (375, 374, 389, 390), (368, 367, 382, 383), (376, 375, 390, 391), (369, 368, 383, 384), (30, 15, 482, 484), (75, 376, 391), (370, 369, 384, 385), (363, 362, 377, 378), (371, 370, 385, 386), (383, 382, 397, 398), (391, 390, 405, 406), (384, 383, 398, 399), (196, 181, 494, 495), (75, 391, 406), (385, 384, 399, 400), (378, 377, 392, 393), (386, 385, 400, 401), (379, 378, 393, 394), (387, 386, 401, 402), (380, 379, 394, 395), (388, 387, 402, 403), (381, 380, 395, 396), (389, 388, 403, 404), (382, 381, 396, 397), (390, 389, 404, 405), (402, 401, 416, 417), (395, 394, 409, 410), (403, 402, 417, 418), (396, 395, 410, 411), (404, 403, 418, 419), (397, 396, 411, 412), (405, 404, 419, 420), (398, 397, 412, 413), (406, 405, 420, 421), (399, 398, 413, 414), (76, 60, 486, 487), (75, 406, 421), (400, 399, 414, 415), (393, 392, 407, 408), (401, 400, 415, 416), (394, 393, 408, 409), (421, 420, 435, 436), (414, 413, 428, 429), (121, 106, 489, 490), (75, 421, 436), (415, 414, 429, 430), (408, 407, 422, 423), (416, 415, 430, 431), (409, 408, 423, 424), (417, 416, 431, 432), (410, 409, 424, 425), (418, 417, 432, 433), (411, 410, 425, 426), (419, 418, 433, 434), (412, 411, 426, 427), (420, 419, 434, 435), (413, 412, 427, 428), (425, 424, 439, 440), (433, 432, 447, 448), (426, 425, 440, 441), (434, 433, 448, 449), (427, 426, 441, 442), (435, 434, 449, 450), (428, 427, 442, 443), (436, 435, 450, 451), (429, 428, 443, 444), (362, 347, 506, 507), (75, 436, 451), (430, 429, 444, 445), (423, 422, 437, 438), (431, 430, 445, 446), (424, 423, 438, 439), (432, 431, 446, 447), (444, 443, 458, 459), (241, 226, 497, 498), (75, 451, 466), (445, 444, 459, 460), (438, 437, 452, 453), (446, 445, 460, 461), (439, 438, 453, 454), (447, 446, 461, 462), (440, 439, 454, 455), (448, 447, 462, 463), (441, 440, 455, 456), (449, 448, 463, 464), (442, 441, 456, 457), (450, 449, 464, 465), (443, 442, 457, 458), (451, 450, 465, 466), (463, 462, 477, 478), (456, 455, 470, 471), (464, 463, 478, 479), (457, 456, 471, 472), (465, 464, 479, 480), (458, 457, 472, 473), (466, 465, 480, 481), (459, 458, 473, 474), (407, 392, 509, 510), (75, 466, 481), (460, 459, 474, 475), (453, 452, 467, 468), (461, 460, 475, 476), (454, 453, 468, 469), (462, 461, 476, 477), (455, 454, 469, 470), (514, 513, 544, 545), (487, 486, 518, 519), (513, 512, 543, 544), (486, 485, 517, 518), (499, 498, 530, 531), (512, 511, 542, 543), (485, 484, 516, 517), (498, 497, 529, 530), (511, 510, 541, 542), (484, 482, 271, 516), (497, 496, 528, 529), (510, 509, 540, 541), (482, 483, 515, 271), (496, 495, 527, 528), (509, 508, 539, 540), (495, 494, 526, 527), (508, 507, 538, 539), (494, 493, 525, 526), (507, 506, 537, 538), (493, 492, 524, 525), (506, 505, 536, 537), (492, 491, 523, 524), (505, 504, 535, 536), (491, 490, 522, 523), (504, 503, 534, 535), (483, 514, 545, 515), (490, 489, 521, 522), (503, 502, 533, 534), (489, 488, 520, 521), (502, 501, 532, 533), (488, 487, 519, 520), (501, 499, 531, 532), (515, 545, 577, 546), (522, 521, 552, 553), (534, 533, 565, 566), (521, 520, 551, 552), (533, 532, 564, 565), (520, 519, 550, 551), (532, 531, 562, 564), (545, 544, 576, 577), (519, 518, 549, 550), (544, 543, 575, 576), (518, 517, 548, 549), (531, 530, 561, 562), (543, 542, 574, 575), (517, 516, 547, 548), (530, 529, 560, 561), (542, 541, 573, 574), (516, 271, 500, 547), (529, 528, 559, 560), (541, 540, 572, 573), (271, 515, 546, 500), (528, 527, 558, 559), (540, 539, 571, 572), (527, 526, 557, 558), (539, 538, 570, 571), (526, 525, 556, 557), (538, 537, 569, 570), (525, 524, 555, 556), (537, 536, 568, 569), (524, 523, 554, 555), (536, 535, 567, 568), (523, 522, 553, 554), (535, 534, 566, 567), (577, 563, 546), (546, 563, 500), (500, 563, 547), (547, 563, 548), (548, 563, 549), (549, 563, 550), (550, 563, 551), (551, 563, 552), (552, 563, 553), (553, 563, 554), (554, 563, 555), (555, 563, 556), (556, 563, 557), (557, 563, 558), (558, 563, 559), (559, 563, 560), (560, 563, 561), (561, 563, 562), (562, 563, 564), (564, 563, 565), (565, 563, 566), (566, 563, 567), (567, 563, 568), (568, 563, 569), (569, 563, 570), (570, 563, 571), (571, 563, 572), (572, 563, 573), (573, 563, 574), (574, 563, 575), (575, 563, 576), (576, 563, 577)])
me_sphere_001.polygons.foreach_set('material_index', [0, 4, 0, 4, 0, 0, 0, 0, 4, 0, 0, 4, 0, 4, 0, 4, 4, 0, 4, 0, 4, 0, 4, 0, 0, 0, 0, 4, 0, 0, 4, 0, 0, 0, 0, 4, 0, 0, 4, 0, 4, 0, 4, 0, 4, 0, 4, 0, 0, 4, 0, 4, 0, 4, 0, 0, 0, 0, 4, 0, 0, 4, 0, 4, 0, 0, 4, 0, 0, 4, 0, 4, 0, 4, 0, 4, 0, 4, 0, 0, 0, 4, 0, 4, 0, 0, 0, 0, 4, 0, 0, 4, 0, 4, 0, 4, 4, 0, 0, 4, 0, 4, 0, 4, 0, 4, 0, 4, 0, 0, 0, 0, 4, 0, 4, 0, 0, 0, 0, 4, 0, 0, 4, 0, 4, 0, 4, 0, 0, 4, 0, 4, 0, 4, 0, 4, 0, 4, 0, 0, 0, 0, 4, 0, 0, 4, 0, 0, 0, 0, 4, 0, 0, 4, 0, 4, 0, 4, 0, 4, 4, 0, 4, 0, 4, 0, 4, 0, 4, 0, 0, 0, 0, 4, 0, 0, 4, 0, 0, 0, 0, 4, 0, 0, 4, 0, 4, 0, 4, 0, 4, 0, 0, 4, 0, 4, 0, 4, 0, 4, 0, 0, 0, 0, 4, 0, 0, 4, 0, 0, 0, 0, 4, 0, 0, 4, 0, 4, 0, 4, 0, 4, 0, 4, 0, 4, 0, 4, 0, 4, 0, 0, 0, 0, 4, 0, 0, 4, 0, 4, 0, 0, 4, 0, 0, 4, 0, 4, 0, 4, 0, 4, 0, 4, 0, 0, 4, 0, 4, 0, 4, 0, 0, 0, 0, 4, 0, 0, 4, 0, 4, 0, 0, 4, 0, 0, 4, 0, 4, 0, 4, 0, 4, 0, 4, 0, 0, 0, 0, 4, 0, 4, 0, 0, 0, 0, 4, 0, 0, 4, 0, 4, 0, 4, 4, 0, 0, 4, 0, 4, 0, 4, 0, 4, 0, 4, 0, 0, 0, 0, 4, 0, 4, 0, 0, 0, 0, 4, 0, 0, 4, 0, 4, 0, 4, 0, 0, 4, 0, 4, 0, 4, 0, 4, 0, 4, 0, 0, 0, 0, 4, 0, 0, 4, 0, 0, 0, 0, 4, 0, 0, 4, 0, 4, 0, 4, 0, 4, 0, 4, 0, 4, 0, 4, 0, 4, 0, 0, 0, 0, 4, 0, 0, 4, 0, 0, 0, 0, 4, 0, 0, 4, 0, 4, 0, 4, 0, 4, 0, 4, 4, 0, 4, 0, 4, 0, 4, 0, 0, 0, 0, 4, 0, 0, 4, 0, 0, 0, 0, 4, 0, 0, 4, 0, 4, 0, 4, 0, 4, 0, 4, 0, 0, 4, 0, 4, 0, 4, 0, 0, 0, 0, 4, 0, 0, 4, 0, 4, 0, 0, 4, 0, 0, 4, 0, 4, 0, 4, 0, 4, 0, 4, 0, 0, 4, 0, 4, 0, 4, 0, 0, 0, 0, 4, 0, 0, 4, 0, 4, 0, 0, 4, 0, 0, 4, 0, 4, 0, 4, 0, 4, 0, 4, 0, 0, 0, 0, 4, 0, 4, 0, 0, 0, 0, 4, 0, 0, 4, 0, 4, 0, 4, 4, 4, 4, 4, 4, 4, 4, 4, 4, 4, 4, 4, 4, 4, 4, 4, 4, 4, 4, 4, 4, 4, 4, 4, 4, 4, 4, 4, 4, 4, 4, 4, 4, 4, 4, 4, 4, 4, 4, 4, 4, 4, 4, 4, 4, 4, 4, 4, 4, 4, 4, 4, 4, 4, 4, 4, 4, 4, 4, 4, 4, 4, 4, 4, 4, 4, 4, 4, 4, 4, 4, 4, 4, 4, 4, 4, 4, 4, 4, 4, 4, 4, 4, 4, 4, 4, 4, 4, 4, 4, 4, 4, 4, 4, 4, 4])
me_sphere_001.materials.append(mat_material_001)
me_sphere_001.materials.append(mat_material_006)
me_sphere_001.materials.append(mat_material_007)
me_sphere_001.materials.append(mat_material_008)
me_sphere_001.materials.append(mat_material_009)
me_sphere_001.use_remesh_preserve_volume = False
me_sphere_001.use_remesh_preserve_attributes = False
me_sphere_001.use_mirror_vertex_groups = False
me_sphere_001.update()

# ---- objects
ob_sphere = bpy.data.objects.new('Sphere', me_sphere_001)
ob_lamp = bpy.data.objects.new('Lamp', light_lamp)
ob_camera = bpy.data.objects.new('Camera', cam_camera)

# ---- transforms, parenting, visibility, modifiers, constraints
ob_sphere.location = (1.105, -0.5886, 0.8937)
ob_sphere.lineart.crease_threshold = 0.0
ob_lamp.location = (2.931, -2.067, 4.136)
ob_lamp.rotation_euler = (0.6503, 0.05522, 1.866)
ob_lamp.lock_rotations_4d = False
ob_lamp.empty_display_type = 'ARROWS'
ob_lamp.color = (0.0, 0.0, 0.0, 0.0)
ob_lamp.lineart.crease_threshold = 0.0
ob_camera.location = (7.481, -6.508, 5.344)
ob_camera.rotation_euler = (1.109, 0.0, 0.8149)
ob_camera.lock_rotations_4d = False
ob_camera.empty_display_type = 'ARROWS'
ob_camera.color = (0.0, 0.0, 0.0, 0.0)
ob_camera.display_type = 'WIRE'
ob_camera.lineart.crease_threshold = 0.0

# ---- collection membership
col_collection_1.objects.link(ob_sphere)
col_collection_1.objects.link(ob_lamp)
col_collection_1.objects.link(ob_camera)

# ---- scene / render settings (as saved in the file)
scene.camera = ob_camera
scene.frame_start = 1; scene.frame_end = 250; scene.frame_set(1)
scene.render.engine = 'BLENDER_EEVEE_NEXT'
scene.render.resolution_percentage = 50
scene.render.dither_intensity = 0.0
scene.cycles.use_denoising = False
scene.cycles.samples = 128
scene.cycles.sampling_pattern = 'TABULATED_SOBOL'
scene.cycles.light_sampling_threshold = 0.0
scene.cycles.use_adaptive_sampling = False
scene.cycles.use_light_tree = False
scene.cycles.blur_glossy = 0.0
scene.cycles.sample_clamp_indirect = 0.0
scene.view_settings.view_transform = 'Standard'
bpy.context.view_layer.update()
